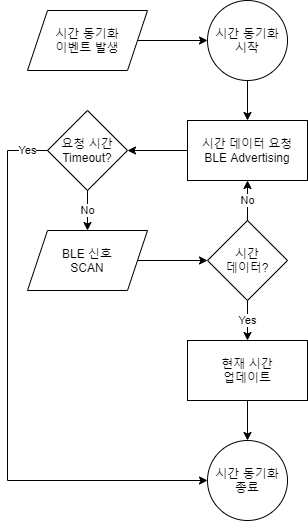

The diagram above was exported from draw.io. Its source (the exported page's mxGraphModel, read from the mxfile embedded in the PNG):
<mxGraphModel dx="1422" dy="822" grid="1" gridSize="10" guides="1" tooltips="1" connect="1" arrows="1" fold="1" page="1" pageScale="1" pageWidth="827" pageHeight="1169" math="0" shadow="0">
  <root>
    <mxCell id="0" />
    <mxCell id="1" parent="0" />
    <mxCell id="tkiqdlAsTNsHClwTjYp0-9" style="edgeStyle=orthogonalEdgeStyle;rounded=0;orthogonalLoop=1;jettySize=auto;html=1;exitX=1;exitY=0.5;exitDx=0;exitDy=0;entryX=0;entryY=0.5;entryDx=0;entryDy=0;" edge="1" parent="1" source="tkiqdlAsTNsHClwTjYp0-1" target="tkiqdlAsTNsHClwTjYp0-2">
      <mxGeometry relative="1" as="geometry" />
    </mxCell>
    <mxCell id="tkiqdlAsTNsHClwTjYp0-1" value="시간 동기화&lt;br&gt;이벤트 발생" style="shape=parallelogram;perimeter=parallelogramPerimeter;whiteSpace=wrap;html=1;fixedSize=1;" vertex="1" parent="1">
      <mxGeometry x="300" y="130" width="120" height="60" as="geometry" />
    </mxCell>
    <mxCell id="tkiqdlAsTNsHClwTjYp0-10" style="edgeStyle=orthogonalEdgeStyle;rounded=0;orthogonalLoop=1;jettySize=auto;html=1;exitX=0.5;exitY=1;exitDx=0;exitDy=0;entryX=0.5;entryY=0;entryDx=0;entryDy=0;" edge="1" parent="1" source="tkiqdlAsTNsHClwTjYp0-2" target="tkiqdlAsTNsHClwTjYp0-3">
      <mxGeometry relative="1" as="geometry" />
    </mxCell>
    <mxCell id="tkiqdlAsTNsHClwTjYp0-2" value="시간 동기화&lt;br&gt;시작" style="ellipse;whiteSpace=wrap;html=1;aspect=fixed;" vertex="1" parent="1">
      <mxGeometry x="480" y="120" width="80" height="80" as="geometry" />
    </mxCell>
    <mxCell id="tkiqdlAsTNsHClwTjYp0-11" style="edgeStyle=orthogonalEdgeStyle;rounded=0;orthogonalLoop=1;jettySize=auto;html=1;exitX=0;exitY=0.5;exitDx=0;exitDy=0;entryX=1;entryY=0.5;entryDx=0;entryDy=0;" edge="1" parent="1" source="tkiqdlAsTNsHClwTjYp0-3" target="tkiqdlAsTNsHClwTjYp0-4">
      <mxGeometry relative="1" as="geometry" />
    </mxCell>
    <mxCell id="tkiqdlAsTNsHClwTjYp0-3" value="시간 데이터 요청&lt;br&gt;BLE Advertising" style="rounded=0;whiteSpace=wrap;html=1;" vertex="1" parent="1">
      <mxGeometry x="460" y="240" width="120" height="60" as="geometry" />
    </mxCell>
    <mxCell id="tkiqdlAsTNsHClwTjYp0-12" value="No" style="edgeStyle=orthogonalEdgeStyle;rounded=0;orthogonalLoop=1;jettySize=auto;html=1;exitX=0.5;exitY=1;exitDx=0;exitDy=0;entryX=0.5;entryY=0;entryDx=0;entryDy=0;" edge="1" parent="1" source="tkiqdlAsTNsHClwTjYp0-4" target="tkiqdlAsTNsHClwTjYp0-5">
      <mxGeometry relative="1" as="geometry" />
    </mxCell>
    <mxCell id="tkiqdlAsTNsHClwTjYp0-17" value="Yes" style="edgeStyle=orthogonalEdgeStyle;rounded=0;orthogonalLoop=1;jettySize=auto;html=1;exitX=0;exitY=0.5;exitDx=0;exitDy=0;entryX=0;entryY=0.5;entryDx=0;entryDy=0;" edge="1" parent="1" source="tkiqdlAsTNsHClwTjYp0-4" target="tkiqdlAsTNsHClwTjYp0-8">
      <mxGeometry x="-0.9298" relative="1" as="geometry">
        <Array as="points">
          <mxPoint x="280" y="270" />
          <mxPoint x="280" y="600" />
        </Array>
        <mxPoint as="offset" />
      </mxGeometry>
    </mxCell>
    <mxCell id="tkiqdlAsTNsHClwTjYp0-4" value="요청 시간&lt;br&gt;Timeout?" style="rhombus;whiteSpace=wrap;html=1;" vertex="1" parent="1">
      <mxGeometry x="320" y="230" width="80" height="80" as="geometry" />
    </mxCell>
    <mxCell id="tkiqdlAsTNsHClwTjYp0-13" style="edgeStyle=orthogonalEdgeStyle;rounded=0;orthogonalLoop=1;jettySize=auto;html=1;exitX=1;exitY=0.5;exitDx=0;exitDy=0;entryX=0;entryY=0.5;entryDx=0;entryDy=0;" edge="1" parent="1" source="tkiqdlAsTNsHClwTjYp0-5" target="tkiqdlAsTNsHClwTjYp0-6">
      <mxGeometry relative="1" as="geometry" />
    </mxCell>
    <mxCell id="tkiqdlAsTNsHClwTjYp0-5" value="BLE 신호&lt;br&gt;SCAN" style="shape=parallelogram;perimeter=parallelogramPerimeter;whiteSpace=wrap;html=1;fixedSize=1;" vertex="1" parent="1">
      <mxGeometry x="300" y="350" width="120" height="60" as="geometry" />
    </mxCell>
    <mxCell id="tkiqdlAsTNsHClwTjYp0-14" value="No" style="edgeStyle=orthogonalEdgeStyle;rounded=0;orthogonalLoop=1;jettySize=auto;html=1;exitX=0.5;exitY=0;exitDx=0;exitDy=0;entryX=0.5;entryY=1;entryDx=0;entryDy=0;" edge="1" parent="1" source="tkiqdlAsTNsHClwTjYp0-6" target="tkiqdlAsTNsHClwTjYp0-3">
      <mxGeometry relative="1" as="geometry" />
    </mxCell>
    <mxCell id="tkiqdlAsTNsHClwTjYp0-15" value="Yes" style="edgeStyle=orthogonalEdgeStyle;rounded=0;orthogonalLoop=1;jettySize=auto;html=1;exitX=0.5;exitY=1;exitDx=0;exitDy=0;entryX=0.5;entryY=0;entryDx=0;entryDy=0;" edge="1" parent="1" source="tkiqdlAsTNsHClwTjYp0-6" target="tkiqdlAsTNsHClwTjYp0-7">
      <mxGeometry relative="1" as="geometry" />
    </mxCell>
    <mxCell id="tkiqdlAsTNsHClwTjYp0-6" value="시간&lt;br&gt;데이터?" style="rhombus;whiteSpace=wrap;html=1;" vertex="1" parent="1">
      <mxGeometry x="480" y="340" width="80" height="80" as="geometry" />
    </mxCell>
    <mxCell id="tkiqdlAsTNsHClwTjYp0-16" style="edgeStyle=orthogonalEdgeStyle;rounded=0;orthogonalLoop=1;jettySize=auto;html=1;exitX=0.5;exitY=1;exitDx=0;exitDy=0;" edge="1" parent="1" source="tkiqdlAsTNsHClwTjYp0-7" target="tkiqdlAsTNsHClwTjYp0-8">
      <mxGeometry relative="1" as="geometry" />
    </mxCell>
    <mxCell id="tkiqdlAsTNsHClwTjYp0-7" value="현재 시간&lt;br&gt;업데이트" style="rounded=0;whiteSpace=wrap;html=1;" vertex="1" parent="1">
      <mxGeometry x="460" y="460" width="120" height="60" as="geometry" />
    </mxCell>
    <mxCell id="tkiqdlAsTNsHClwTjYp0-8" value="시간 동기화&lt;br&gt;종료" style="ellipse;whiteSpace=wrap;html=1;aspect=fixed;" vertex="1" parent="1">
      <mxGeometry x="480" y="560" width="80" height="80" as="geometry" />
    </mxCell>
  </root>
</mxGraphModel>